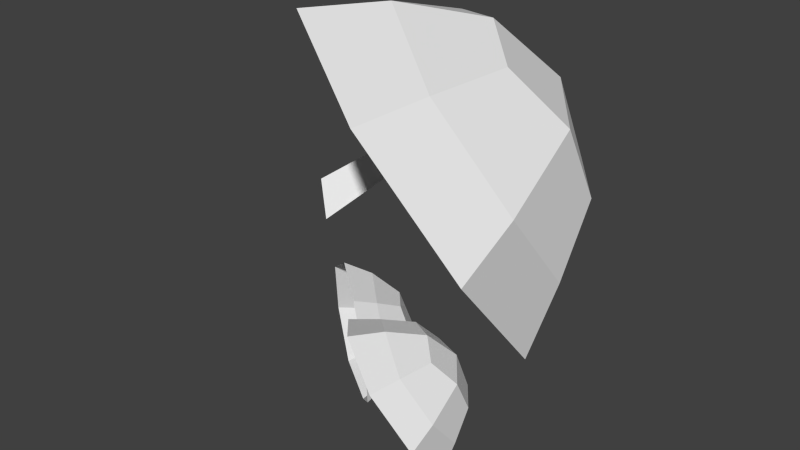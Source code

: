 # Source: mushroom.blend  (saved by Blender 2.79.0; exported with 4.5.12 LTS)
import bpy
from mathutils import Matrix  # noqa: F401  (used for matrix-valued properties, if any)

bpy.ops.wm.read_factory_settings(use_empty=True)
scene = bpy.context.scene
scene.name = 'Scene'

# ---- collections
col_collection_1 = bpy.data.collections.new('Collection 1'); scene.collection.children.link(col_collection_1)

# ---- materials (node trees are filled in below, after node groups)
mat_mushroom = bpy.data.materials.new('mushroom')
mat_mushroom.alpha_threshold = 0.0
mat_mushroom.use_transparent_shadow = False
mat_mushroom.roughness = 0.5

# ---- node groups
ng_auto_smooth = bpy.data.node_groups.new('Auto Smooth', 'GeometryNodeTree')
_s = ng_auto_smooth.interface.new_socket(name='Geometry', in_out='OUTPUT', socket_type='NodeSocketGeometry')
_s = ng_auto_smooth.interface.new_socket(name='Geometry', in_out='INPUT', socket_type='NodeSocketGeometry')
_s = ng_auto_smooth.interface.new_socket(name='Angle', in_out='INPUT', socket_type='NodeSocketFloat')
_s.subtype = 'ANGLE'
_s.min_value = 0.0
_s.max_value = 3.142
ng_auto_smooth.is_modifier = True
_N = ng_auto_smooth.nodes; _L = ng_auto_smooth.links
n0 = _N.new('NodeGroupOutput'); n0.name = 'Group Output'; n0.location = (480, -100)
n1 = _N.new('NodeGroupInput'); n1.name = 'Group Input'; n1.location = (-420, -300)
n2 = _N.new('NodeGroupInput'); n2.name = 'Group Input.001'; n2.location = (-60, -100)
n3 = _N.new('GeometryNodeSetShadeSmooth'); n3.name = 'Set Shade Smooth'; n3.location = (120, -100)
n3.domain = 'EDGE'
n4 = _N.new('GeometryNodeSetShadeSmooth'); n4.name = 'Set Shade Smooth.001'; n4.location = (300, -100)
n5 = _N.new('GeometryNodeInputMeshEdgeAngle'); n5.name = 'Edge Angle'; n5.location = (-420, -220)
n6 = _N.new('GeometryNodeInputEdgeSmooth'); n6.name = 'Is Edge Smooth'; n6.location = (-60, -160)
n7 = _N.new('GeometryNodeInputShadeSmooth'); n7.name = 'Is Face Smooth'; n7.location = (-240, -340)
n8 = _N.new('FunctionNodeBooleanMath'); n8.name = 'Boolean Math'; n8.location = (-60, -220)
n9 = _N.new('FunctionNodeCompare'); n9.name = 'Compare'; n9.location = (-240, -180)
n9.operation = 'LESS_EQUAL'
_L.new(n5.outputs[0], n9.inputs[0])
_L.new(n4.outputs[0], n0.inputs[0])
_L.new(n1.outputs[1], n9.inputs[1])
_L.new(n9.outputs[0], n8.inputs[0])
_L.new(n7.outputs[0], n8.inputs[1])
_L.new(n2.outputs[0], n3.inputs[0])
_L.new(n6.outputs[0], n3.inputs[1])
_L.new(n3.outputs[0], n4.inputs[0])
_L.new(n8.outputs[0], n3.inputs[2])
n0.is_active_output = True

# ---- material node trees

# ---- world
world_world = bpy.data.worlds.new('World'); scene.world = world_world
world_world.color = (0.05088, 0.05088, 0.05088)
world_world.use_sun_shadow = False
world_world.sun_shadow_jitter_overblur = 0.0
world_world.cycles.sampling_method = 'NONE'
world_world.cycles.sample_map_resolution = 256

# ---- meshes
me_mushroom = bpy.data.meshes.new('mushroom')
me_mushroom.from_pydata([(0.3676, 0.72, 0.5014), (0.3894, 0.7088, 0.4936), (0.2166, 0.531, 0.3837), (0.2326, 0.522, 0.3294), (0.5636, 0.5371, 0.2289), (0.4329, 0.3579, 0.5692), (0.2482, 0.7928, 0.2423), (0.1174, 0.6136, 0.5827), (0.5644, 0.6717, 0.4085), (0.4921, 0.5726, 0.5966), (0.3899, 0.8129, 0.4158), (0.3176, 0.7139, 0.6039), (0.4385, 0.7082, 0.175), (0.5624, 0.3956, 0.3964), (0.256, 0.4582, 0.6499), (0.1188, 0.7553, 0.4153), (0.3162, 0.8064, 0.3246), (0.2118, 0.6635, 0.5961), (0.3561, 0.7862, 0.5227), (0.4937, 0.7626, 0.4137), (0.413, 0.6521, 0.6236), (0.5507, 0.6285, 0.5145), (0.5675, 0.6024, 0.314), (0.4633, 0.4596, 0.5852), (0.3303, 0.5493, 0.6531), (0.4733, 0.7451, 0.2811), (0.5654, 0.4907, 0.4476), (0.4713, 0.7286, 0.5367), (0.2143, 0.7757, 0.4628), (0.5691, 0.3556, 0.1598), (0.5187, 0.2866, 0.2908), (0.4476, 0.4541, 0.1649), (0.3973, 0.3851, 0.296), (0.5694, 0.4075, 0.2289), (0.5415, 0.3693, 0.3014), (0.5022, 0.4619, 0.2317), (0.4744, 0.4237, 0.3042), (0.5209, 0.4215, 0.139), (0.5686, 0.3011, 0.2243), (0.4506, 0.3252, 0.3219), (0.3978, 0.4397, 0.2315), (0.4738, 0.4593, 0.1966), (0.4336, 0.4043, 0.3012), (0.4892, 0.4516, 0.2729), (0.5422, 0.4425, 0.2309), (0.5111, 0.3999, 0.3117), (0.5641, 0.3908, 0.2697), (0.5706, 0.3808, 0.1925), (0.5305, 0.3258, 0.297), (0.4792, 0.3603, 0.3231), (0.5343, 0.4357, 0.1799), (0.5698, 0.3378, 0.244), (0.5336, 0.4294, 0.2783), (0.4346, 0.4475, 0.2498), (0.3361, 0.4869, 0.08277), (0.3054, 0.4953, 0.2359), (0.214, 0.5802, 0.05314), (0.1833, 0.5886, 0.2063), (0.3443, 0.5663, 0.1158), (0.3273, 0.571, 0.2004), (0.2768, 0.6178, 0.0994), (0.2598, 0.6225, 0.1841), (0.2839, 0.5356, 0.03804), (0.3456, 0.4722, 0.1654), (0.2411, 0.5474, 0.2517), (0.1739, 0.6034, 0.1237), (0.244, 0.5994, 0.07429), (0.2196, 0.6061, 0.1965), (0.2697, 0.6302, 0.1415), (0.3168, 0.5988, 0.1033), (0.2978, 0.604, 0.1978), (0.345, 0.5727, 0.1597), (0.3413, 0.525, 0.09794), (0.3169, 0.5317, 0.22), (0.2688, 0.577, 0.2315), (0.3023, 0.5678, 0.06411), (0.3484, 0.5136, 0.1637), (0.3149, 0.6117, 0.1515), (0.2126, 0.6176, 0.1307)], [], [(0, 1, 3, 2), (28, 17, 11, 18), (27, 20, 9, 21), (26, 23, 5, 13), (25, 19, 8, 22), (24, 14, 5, 23), (20, 24, 23, 9), (11, 17, 24, 20), (17, 7, 14, 24), (12, 25, 22, 4), (6, 16, 25, 12), (16, 10, 19, 25), (22, 26, 13, 4), (8, 21, 26, 22), (21, 9, 23, 26), (19, 27, 21, 8), (18, 11, 20, 27), (16, 28, 18, 10), (6, 15, 28, 16), (15, 7, 17, 28), (53, 42, 36, 43), (52, 45, 34, 46), (51, 48, 30, 38), (50, 44, 33, 47), (49, 39, 30, 48), (45, 49, 48, 34), (36, 42, 49, 45), (42, 32, 39, 49), (37, 50, 47, 29), (31, 41, 50, 37), (41, 35, 44, 50), (47, 51, 38, 29), (33, 46, 51, 47), (46, 34, 48, 51), (44, 52, 46, 33), (35, 43, 52, 44), (43, 36, 45, 52), (41, 53, 43, 35), (31, 40, 53, 41), (40, 32, 42, 53), (78, 67, 61, 68), (77, 70, 59, 71), (76, 73, 55, 63), (75, 69, 58, 72), (74, 64, 55, 73), (70, 74, 73, 59), (61, 67, 74, 70), (67, 57, 64, 74), (62, 75, 72, 54), (56, 66, 75, 62), (66, 60, 69, 75), (72, 76, 63, 54), (58, 71, 76, 72), (71, 59, 73, 76), (69, 77, 71, 58), (60, 68, 77, 69), (68, 61, 70, 77), (66, 78, 68, 60), (56, 65, 78, 66), (65, 57, 67, 78), (18, 27, 19, 10)])
me_mushroom.polygons.foreach_set('use_smooth', [1, 0, 0, 0, 0, 0, 0, 0, 0, 0, 0, 0, 0, 0, 0, 0, 0, 0, 0, 0, 0, 0, 0, 0, 0, 0, 0, 0, 0, 0, 0, 0, 0, 0, 0, 0, 0, 0, 0, 0, 0, 0, 0, 0, 0, 0, 0, 0, 0, 0, 0, 0, 0, 0, 0, 0, 0, 0, 0, 0, 0])
_uv = me_mushroom.uv_layers.new(name='UVMap')
_uv.uv.foreach_set('vector', [0.5835, 0.9707, 0.5568, 0.9707, 0.541, 0.6665, 0.5945, 0.6924, 0.8895, 0.425, 0.8899, 0.6059, 0.7695, 0.5756, 0.7334, 0.4593, 0.6115, 0.5084, 0.6607, 0.6302, 0.5444, 0.6662, 0.4897, 0.5575, 0.3239, 0.1539, 0.1839, 0.2652, 0.09639, 0.1969, 0.2743, 0.05287, 0.6636, 0.1709, 0.6038, 0.295, 0.4983, 0.234, 0.4975, 0.1112, 0.1295, 0.4333, 0.01088, 0.4078, 0.09639, 0.1969, 0.1839, 0.2652, 0.2646, 0.4617, 0.1295, 0.4333, 0.1839, 0.2652, 0.2807, 0.3409, 0.23, 0.5786, 0.1096, 0.6109, 0.1295, 0.4333, 0.2646, 0.4617, 0.1096, 0.6109, 0.0001483, 0.6355, 0.01088, 0.4078, 0.1295, 0.4333, 0.7161, 0.06155, 0.6636, 0.1709, 0.4975, 0.1112, 0.497, 0.0001483, 0.9016, 0.1935, 0.8143, 0.2626, 0.6636, 0.1709, 0.7161, 0.06155, 0.8143, 0.2626, 0.7174, 0.3386, 0.6038, 0.295, 0.6636, 0.1709, 0.4975, 0.1112, 0.3239, 0.1539, 0.2743, 0.05287, 0.497, 0.0001483, 0.4983, 0.234, 0.3941, 0.2968, 0.3239, 0.1539, 0.4975, 0.1112, 0.3941, 0.2968, 0.2807, 0.3409, 0.1839, 0.2652, 0.3239, 0.1539, 0.5625, 0.3865, 0.6115, 0.5084, 0.4897, 0.5575, 0.4537, 0.4412, 0.7334, 0.4593, 0.7695, 0.5756, 0.6607, 0.6302, 0.6115, 0.5084, 0.8143, 0.2626, 0.8895, 0.425, 0.7334, 0.4593, 0.7174, 0.3386, 0.9016, 0.1935, 0.9999, 0.4003, 0.8895, 0.425, 0.8143, 0.2626, 0.9999, 0.4003, 0.9999, 0.6295, 0.8899, 0.6059, 0.8895, 0.425, 0.2213, 0.8363, 0.1723, 0.8893, 0.1548, 0.8484, 0.1701, 0.8153, 0.135, 0.801, 0.1205, 0.8362, 0.08767, 0.8208, 0.09995, 0.7866, 0.04888, 0.7657, 0.04672, 0.8377, 0.0001483, 0.8569, 0.0001534, 0.7457, 0.1674, 0.722, 0.1494, 0.7657, 0.1152, 0.7536, 0.09789, 0.7128, 0.1027, 0.88, 0.08147, 0.932, 0.0001483, 0.8569, 0.04672, 0.8377, 0.1205, 0.8362, 0.1027, 0.88, 0.04672, 0.8377, 0.08767, 0.8208, 0.1548, 0.8484, 0.1723, 0.8893, 0.1027, 0.88, 0.1205, 0.8362, 0.1723, 0.8893, 0.1922, 0.9357, 0.08147, 0.932, 0.1027, 0.88, 0.1888, 0.67, 0.1674, 0.722, 0.09789, 0.7128, 0.07811, 0.6665, 0.2703, 0.7451, 0.2235, 0.7642, 0.1674, 0.722, 0.1888, 0.67, 0.2235, 0.7642, 0.1824, 0.7811, 0.1494, 0.7657, 0.1674, 0.722, 0.09789, 0.7128, 0.04888, 0.7657, 0.0001534, 0.7457, 0.07811, 0.6665, 0.1152, 0.7536, 0.09995, 0.7866, 0.04888, 0.7657, 0.09789, 0.7128, 0.09995, 0.7866, 0.08767, 0.8208, 0.04672, 0.8377, 0.04888, 0.7657, 0.1494, 0.7657, 0.135, 0.801, 0.09995, 0.7866, 0.1152, 0.7536, 0.1824, 0.7811, 0.1701, 0.8153, 0.135, 0.801, 0.1494, 0.7657, 0.1701, 0.8153, 0.1548, 0.8484, 0.1205, 0.8362, 0.135, 0.801, 0.2235, 0.7642, 0.2213, 0.8363, 0.1701, 0.8153, 0.1824, 0.7811, 0.2703, 0.7451, 0.2703, 0.8564, 0.2213, 0.8363, 0.2235, 0.7642, 0.2703, 0.8564, 0.1922, 0.9357, 0.1723, 0.8893, 0.2213, 0.8363, 0.4917, 0.8363, 0.4427, 0.8893, 0.4252, 0.8484, 0.4405, 0.8153, 0.4054, 0.801, 0.391, 0.8362, 0.3581, 0.8208, 0.3704, 0.7866, 0.3193, 0.7657, 0.3172, 0.8377, 0.2706, 0.8569, 0.2706, 0.7457, 0.4379, 0.722, 0.4198, 0.7657, 0.3856, 0.7536, 0.3683, 0.7128, 0.3731, 0.88, 0.3519, 0.932, 0.2706, 0.8569, 0.3172, 0.8377, 0.391, 0.8362, 0.3731, 0.88, 0.3172, 0.8377, 0.3581, 0.8208, 0.4252, 0.8484, 0.4427, 0.8893, 0.3731, 0.88, 0.391, 0.8362, 0.4427, 0.8893, 0.4627, 0.9357, 0.3519, 0.932, 0.3731, 0.88, 0.4592, 0.67, 0.4379, 0.722, 0.3683, 0.7128, 0.3485, 0.6665, 0.5407, 0.7451, 0.4939, 0.7642, 0.4379, 0.722, 0.4592, 0.67, 0.4939, 0.7642, 0.4528, 0.7811, 0.4198, 0.7657, 0.4379, 0.722, 0.3683, 0.7128, 0.3193, 0.7657, 0.2706, 0.7457, 0.3485, 0.6665, 0.3856, 0.7536, 0.3704, 0.7866, 0.3193, 0.7657, 0.3683, 0.7128, 0.3704, 0.7866, 0.3581, 0.8208, 0.3172, 0.8377, 0.3193, 0.7657, 0.4198, 0.7657, 0.4054, 0.801, 0.3704, 0.7866, 0.3856, 0.7536, 0.4528, 0.7811, 0.4405, 0.8153, 0.4054, 0.801, 0.4198, 0.7657, 0.4405, 0.8153, 0.4252, 0.8484, 0.391, 0.8362, 0.4054, 0.801, 0.4939, 0.7642, 0.4917, 0.8363, 0.4405, 0.8153, 0.4528, 0.7811, 0.5407, 0.7451, 0.5407, 0.8564, 0.4917, 0.8363, 0.4939, 0.7642, 0.5407, 0.8564, 0.4627, 0.9357, 0.4427, 0.8893, 0.4917, 0.8363, 0.7334, 0.4593, 0.6115, 0.5084, 0.5625, 0.3865, 0.6788, 0.3505])
me_mushroom.materials.append(mat_mushroom)
me_mushroom.use_remesh_preserve_volume = False
me_mushroom.use_remesh_preserve_attributes = False
me_mushroom.use_mirror_vertex_groups = False
me_mushroom.update()

# ---- objects
ob_mushroom = bpy.data.objects.new('mushroom', me_mushroom)

# ---- transforms, parenting, visibility, modifiers, constraints
ob_mushroom.location = (0.0, 0.0, 0.0)
ob_mushroom.lineart.crease_threshold = 0.0
_m = ob_mushroom.modifiers.new('Auto Smooth', 'NODES')
_m.node_group = ng_auto_smooth
_gi = [s.identifier for s in ng_auto_smooth.interface.items_tree if s.item_type == 'SOCKET' and s.in_out == 'INPUT']
_m[_gi[1]] = 1.176  # Angle

# ---- collection membership
col_collection_1.objects.link(ob_mushroom)

# ---- scene / render settings (as saved in the file)
scene.frame_start = 1; scene.frame_end = 25; scene.frame_set(1)
scene.render.engine = 'BLENDER_EEVEE_NEXT'
scene.render.resolution_percentage = 50
scene.render.dither_intensity = 0.0
scene.cycles.use_denoising = False
scene.cycles.samples = 10
scene.cycles.sampling_pattern = 'TABULATED_SOBOL'
scene.cycles.light_sampling_threshold = 0.0
scene.cycles.use_adaptive_sampling = False
scene.cycles.use_light_tree = False
scene.cycles.blur_glossy = 0.0
scene.cycles.pixel_filter_type = 'GAUSSIAN'
scene.cycles.sample_clamp_indirect = 0.0
scene.view_settings.view_transform = 'Standard'
bpy.context.view_layer.update()

# ---- added for rendering (the .blend has no active camera and no usable light): camera, sun
cam_auto = bpy.data.cameras.new('AutoCamera')
cam_auto.lens = 50.0
cam_auto.sensor_width = 36.0
cam_auto.clip_end = 1000.0
ob_auto_camera = bpy.data.objects.new('AutoCamera', cam_auto)
scene.collection.objects.link(ob_auto_camera)
ob_auto_camera.location = (1.20236, -0.480233, 1.03225)
ob_auto_camera.rotation_euler = (1.09748, -7.21219e-08, 0.694738)
scene.camera = ob_auto_camera
light_auto_sun = bpy.data.lights.new('AutoSun', 'SUN')
light_auto_sun.energy = 3.0
light_auto_sun.angle = 0.0523599
ob_auto_sun = bpy.data.objects.new('AutoSun', light_auto_sun)
scene.collection.objects.link(ob_auto_sun)
ob_auto_sun.rotation_euler = (0.872665, 0.174533, 0.523599)
bpy.context.view_layer.update()
